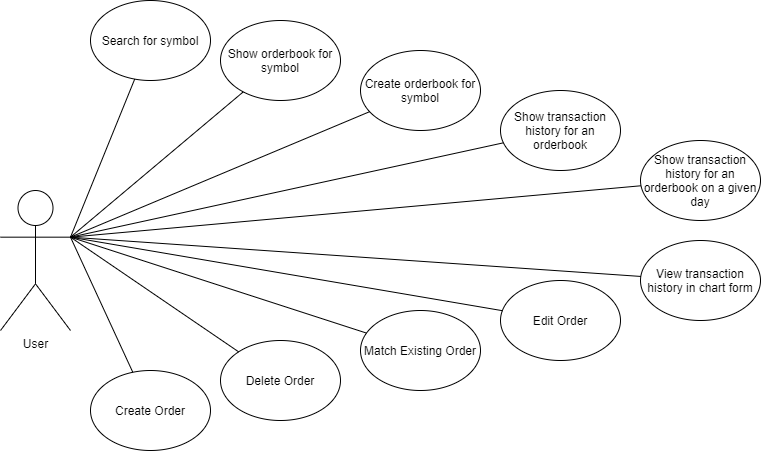

The diagram above was exported from draw.io. Its source (the exported page's mxGraphModel, read from the mxfile embedded in the PNG):
<mxGraphModel dx="1090" dy="1634" grid="1" gridSize="10" guides="1" tooltips="1" connect="1" arrows="1" fold="1" page="1" pageScale="1" pageWidth="1100" pageHeight="850" math="0" shadow="0">
  <root>
    <mxCell id="0" />
    <mxCell id="1" parent="0" />
    <mxCell id="Z2ONUbLL-lu1fFDInx3N-1" value="User" style="shape=umlActor;verticalLabelPosition=bottom;verticalAlign=top;html=1;outlineConnect=0;" parent="1" vertex="1">
      <mxGeometry x="70" y="280" width="70" height="140" as="geometry" />
    </mxCell>
    <mxCell id="Z2ONUbLL-lu1fFDInx3N-9" value="Delete Order" style="ellipse;whiteSpace=wrap;html=1;" parent="1" vertex="1">
      <mxGeometry x="290" y="430" width="120" height="80" as="geometry" />
    </mxCell>
    <mxCell id="Z2ONUbLL-lu1fFDInx3N-12" value="Show orderbook for symbol" style="ellipse;whiteSpace=wrap;html=1;" parent="1" vertex="1">
      <mxGeometry x="290" y="110" width="120" height="80" as="geometry" />
    </mxCell>
    <mxCell id="Z2ONUbLL-lu1fFDInx3N-13" value="Show transaction history for an orderbook" style="ellipse;whiteSpace=wrap;html=1;" parent="1" vertex="1">
      <mxGeometry x="570" y="180" width="120" height="80" as="geometry" />
    </mxCell>
    <mxCell id="w-oSUZv8w64Mg5RXBD0l-1" value="Create Order" style="ellipse;whiteSpace=wrap;html=1;" parent="1" vertex="1">
      <mxGeometry x="160" y="460" width="120" height="80" as="geometry" />
    </mxCell>
    <mxCell id="U-X_SrVfOq3UEgt8-iup-1" value="Match Existing Order" style="ellipse;whiteSpace=wrap;html=1;" vertex="1" parent="1">
      <mxGeometry x="430" y="400" width="120" height="80" as="geometry" />
    </mxCell>
    <mxCell id="U-X_SrVfOq3UEgt8-iup-4" value="Create orderbook for symbol" style="ellipse;whiteSpace=wrap;html=1;" vertex="1" parent="1">
      <mxGeometry x="430" y="140" width="120" height="80" as="geometry" />
    </mxCell>
    <mxCell id="U-X_SrVfOq3UEgt8-iup-5" value="Edit Order" style="ellipse;whiteSpace=wrap;html=1;" vertex="1" parent="1">
      <mxGeometry x="570" y="370" width="120" height="80" as="geometry" />
    </mxCell>
    <mxCell id="U-X_SrVfOq3UEgt8-iup-6" value="Show transaction history for an orderbook on a given day" style="ellipse;whiteSpace=wrap;html=1;" vertex="1" parent="1">
      <mxGeometry x="710" y="230" width="120" height="80" as="geometry" />
    </mxCell>
    <mxCell id="U-X_SrVfOq3UEgt8-iup-7" value="View transaction history in chart form" style="ellipse;whiteSpace=wrap;html=1;" vertex="1" parent="1">
      <mxGeometry x="710" y="330" width="120" height="80" as="geometry" />
    </mxCell>
    <mxCell id="U-X_SrVfOq3UEgt8-iup-16" value="Search for symbol" style="ellipse;whiteSpace=wrap;html=1;" vertex="1" parent="1">
      <mxGeometry x="160" y="90" width="120" height="80" as="geometry" />
    </mxCell>
    <mxCell id="U-X_SrVfOq3UEgt8-iup-17" value="" style="endArrow=none;html=1;exitX=1;exitY=0.3333333333333333;exitDx=0;exitDy=0;exitPerimeter=0;" edge="1" parent="1" source="Z2ONUbLL-lu1fFDInx3N-1" target="U-X_SrVfOq3UEgt8-iup-16">
      <mxGeometry width="50" height="50" relative="1" as="geometry">
        <mxPoint x="310" y="280" as="sourcePoint" />
        <mxPoint x="520" y="300" as="targetPoint" />
      </mxGeometry>
    </mxCell>
    <mxCell id="U-X_SrVfOq3UEgt8-iup-19" value="" style="endArrow=none;html=1;exitX=1;exitY=0.3333333333333333;exitDx=0;exitDy=0;exitPerimeter=0;" edge="1" parent="1" source="Z2ONUbLL-lu1fFDInx3N-1" target="Z2ONUbLL-lu1fFDInx3N-12">
      <mxGeometry width="50" height="50" relative="1" as="geometry">
        <mxPoint x="330" y="300" as="sourcePoint" />
        <mxPoint x="540" y="320" as="targetPoint" />
      </mxGeometry>
    </mxCell>
    <mxCell id="U-X_SrVfOq3UEgt8-iup-20" value="" style="endArrow=none;html=1;exitX=1;exitY=0.3333333333333333;exitDx=0;exitDy=0;exitPerimeter=0;" edge="1" parent="1" source="Z2ONUbLL-lu1fFDInx3N-1" target="U-X_SrVfOq3UEgt8-iup-6">
      <mxGeometry width="50" height="50" relative="1" as="geometry">
        <mxPoint x="260" y="320" as="sourcePoint" />
        <mxPoint x="550" y="330" as="targetPoint" />
      </mxGeometry>
    </mxCell>
    <mxCell id="U-X_SrVfOq3UEgt8-iup-21" value="" style="endArrow=none;html=1;exitX=1;exitY=0.3333333333333333;exitDx=0;exitDy=0;exitPerimeter=0;" edge="1" parent="1" source="Z2ONUbLL-lu1fFDInx3N-1" target="U-X_SrVfOq3UEgt8-iup-7">
      <mxGeometry width="50" height="50" relative="1" as="geometry">
        <mxPoint x="350" y="320" as="sourcePoint" />
        <mxPoint x="560" y="340" as="targetPoint" />
      </mxGeometry>
    </mxCell>
    <mxCell id="U-X_SrVfOq3UEgt8-iup-22" value="" style="endArrow=none;html=1;exitX=1;exitY=0.3333333333333333;exitDx=0;exitDy=0;exitPerimeter=0;" edge="1" parent="1" source="Z2ONUbLL-lu1fFDInx3N-1" target="U-X_SrVfOq3UEgt8-iup-5">
      <mxGeometry width="50" height="50" relative="1" as="geometry">
        <mxPoint x="360" y="330" as="sourcePoint" />
        <mxPoint x="570" y="350" as="targetPoint" />
      </mxGeometry>
    </mxCell>
    <mxCell id="U-X_SrVfOq3UEgt8-iup-23" value="" style="endArrow=none;html=1;exitX=1;exitY=0.3333333333333333;exitDx=0;exitDy=0;exitPerimeter=0;" edge="1" parent="1" source="Z2ONUbLL-lu1fFDInx3N-1" target="U-X_SrVfOq3UEgt8-iup-1">
      <mxGeometry width="50" height="50" relative="1" as="geometry">
        <mxPoint x="370" y="340" as="sourcePoint" />
        <mxPoint x="580" y="360" as="targetPoint" />
      </mxGeometry>
    </mxCell>
    <mxCell id="U-X_SrVfOq3UEgt8-iup-24" value="" style="endArrow=none;html=1;exitX=1;exitY=0.3333333333333333;exitDx=0;exitDy=0;exitPerimeter=0;" edge="1" parent="1" source="Z2ONUbLL-lu1fFDInx3N-1" target="Z2ONUbLL-lu1fFDInx3N-9">
      <mxGeometry width="50" height="50" relative="1" as="geometry">
        <mxPoint x="380" y="350" as="sourcePoint" />
        <mxPoint x="590" y="370" as="targetPoint" />
      </mxGeometry>
    </mxCell>
    <mxCell id="U-X_SrVfOq3UEgt8-iup-25" value="" style="endArrow=none;html=1;exitX=1;exitY=0.3333333333333333;exitDx=0;exitDy=0;exitPerimeter=0;" edge="1" parent="1" source="Z2ONUbLL-lu1fFDInx3N-1" target="w-oSUZv8w64Mg5RXBD0l-1">
      <mxGeometry width="50" height="50" relative="1" as="geometry">
        <mxPoint x="390" y="360" as="sourcePoint" />
        <mxPoint x="600" y="380" as="targetPoint" />
      </mxGeometry>
    </mxCell>
    <mxCell id="U-X_SrVfOq3UEgt8-iup-27" value="" style="endArrow=none;html=1;exitX=1;exitY=0.3333333333333333;exitDx=0;exitDy=0;exitPerimeter=0;" edge="1" parent="1" source="Z2ONUbLL-lu1fFDInx3N-1" target="U-X_SrVfOq3UEgt8-iup-4">
      <mxGeometry width="50" height="50" relative="1" as="geometry">
        <mxPoint x="410" y="380" as="sourcePoint" />
        <mxPoint x="620" y="400" as="targetPoint" />
      </mxGeometry>
    </mxCell>
    <mxCell id="U-X_SrVfOq3UEgt8-iup-28" value="" style="endArrow=none;html=1;entryX=1;entryY=0.3333333333333333;entryDx=0;entryDy=0;entryPerimeter=0;" edge="1" parent="1" source="Z2ONUbLL-lu1fFDInx3N-13" target="Z2ONUbLL-lu1fFDInx3N-1">
      <mxGeometry width="50" height="50" relative="1" as="geometry">
        <mxPoint x="420" y="390" as="sourcePoint" />
        <mxPoint x="630" y="410" as="targetPoint" />
      </mxGeometry>
    </mxCell>
  </root>
</mxGraphModel>